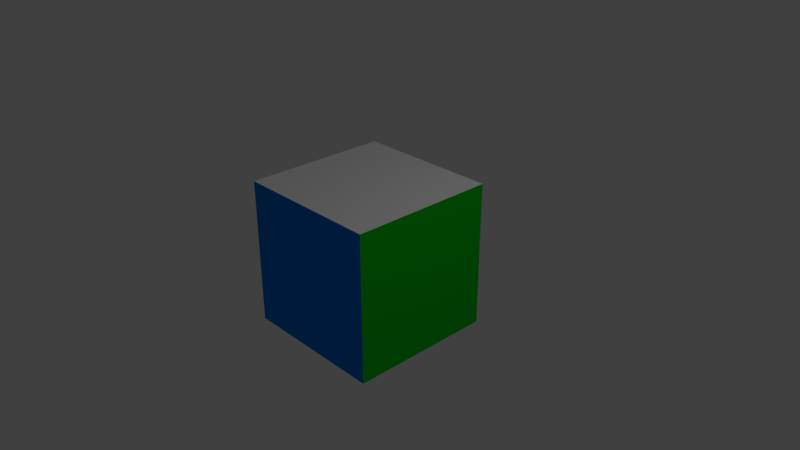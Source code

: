 # Source: anchor.blend  (saved by Blender 2.78.0; exported with 4.5.12 LTS)
import bpy
from mathutils import Matrix  # noqa: F401  (used for matrix-valued properties, if any)

bpy.ops.wm.read_factory_settings(use_empty=True)
scene = bpy.context.scene
scene.name = 'Scene'

# ---- collections
col_collection_1 = bpy.data.collections.new('Collection 1'); scene.collection.children.link(col_collection_1)

# ---- materials (node trees are filled in below, after node groups)
mat_material = bpy.data.materials.new('Material')
mat_material.alpha_threshold = 0.0
mat_material.use_transparent_shadow = False
mat_material.diffuse_color = (1.0, 1.0, 1.0, 1.0)
mat_material.roughness = 0.5
mat_material.line_color = (0.0, 0.0, 0.0, 1.0)
mat_material_001 = bpy.data.materials.new('Material.001')
mat_material_001.alpha_threshold = 0.0
mat_material_001.use_transparent_shadow = False
mat_material_001.diffuse_color = (0.8, 0.0, 0.002609, 1.0)
mat_material_001.roughness = 0.5
mat_material_002 = bpy.data.materials.new('Material.002')
mat_material_002.alpha_threshold = 0.0
mat_material_002.use_transparent_shadow = False
mat_material_002.diffuse_color = (0.0, 0.2211, 0.8, 1.0)
mat_material_002.roughness = 0.5
mat_material_003 = bpy.data.materials.new('Material.003')
mat_material_003.alpha_threshold = 0.0
mat_material_003.use_transparent_shadow = False
mat_material_003.diffuse_color = (0.0, 0.6441, 0.01127, 1.0)
mat_material_003.roughness = 0.5
mat_material_004 = bpy.data.materials.new('Material.004')
mat_material_004.alpha_threshold = 0.0
mat_material_004.use_transparent_shadow = False
mat_material_004.diffuse_color = (1.0, 0.7406, 0.02218, 1.0)
mat_material_004.roughness = 0.5
mat_material_005 = bpy.data.materials.new('Material.005')
mat_material_005.alpha_threshold = 0.0
mat_material_005.use_transparent_shadow = False
mat_material_005.diffuse_color = (0.0, 0.0, 0.0, 1.0)
mat_material_005.roughness = 0.5

# ---- material node trees

# ---- world
world_world = bpy.data.worlds.new('World'); scene.world = world_world
world_world.color = (0.05088, 0.05088, 0.05088)
world_world.use_sun_shadow = False
world_world.sun_shadow_jitter_overblur = 0.0
world_world.cycles.sampling_method = 'MANUAL'

# ---- cameras
cam_camera = bpy.data.cameras.new('Camera')
cam_camera.clip_end = 100.0
cam_camera.lens = 35.0
cam_camera.sensor_width = 32.0
cam_camera.sensor_height = 18.0
cam_camera.ortho_scale = 7.314
cam_camera.dof.focus_distance = 0.0
cam_camera.dof.aperture_fstop = 128.0

# ---- lights
light_lamp = bpy.data.lights.new('Lamp', 'POINT')
light_lamp.transmission_factor = 0.0
light_lamp.cutoff_distance = 30.0
light_lamp.energy = 100.0
light_lamp.shadow_buffer_clip_start = 1.001
light_lamp.shadow_soft_size = 0.1
light_lamp.shadow_maximum_resolution = 0.006
light_lamp.use_absolute_resolution = True

# ---- meshes
me_cube = bpy.data.meshes.new('Cube')
me_cube.from_pydata([(1.0, 1.0, -1.0), (1.0, -1.0, -1.0), (-1.0, -1.0, -1.0), (-1.0, 1.0, -1.0), (1.0, 1.0, 1.0), (1.0, -1.0, 1.0), (-1.0, -1.0, 1.0), (-1.0, 1.0, 1.0)], [], [(0, 1, 2, 3), (4, 7, 6, 5), (0, 4, 5, 1), (1, 5, 6, 2), (2, 6, 7, 3), (4, 0, 3, 7)])
me_cube.polygons.foreach_set('material_index', [5, 0, 3, 2, 1, 4])
me_cube.materials.append(mat_material)
me_cube.materials.append(mat_material_001)
me_cube.materials.append(mat_material_002)
me_cube.materials.append(mat_material_003)
me_cube.materials.append(mat_material_004)
me_cube.materials.append(mat_material_005)
me_cube.use_remesh_preserve_volume = False
me_cube.use_remesh_preserve_attributes = False
me_cube.use_mirror_vertex_groups = False
me_cube.update()

# ---- objects
ob_cube = bpy.data.objects.new('Cube', me_cube)
ob_lamp = bpy.data.objects.new('Lamp', light_lamp)
ob_camera = bpy.data.objects.new('Camera', cam_camera)

# ---- transforms, parenting, visibility, modifiers, constraints
ob_cube.location = (0.0, 0.0, 0.0)
ob_cube.lock_rotations_4d = False
ob_cube.empty_display_type = 'ARROWS'
ob_cube.lineart.crease_threshold = 0.0
ob_lamp.location = (4.076, 1.005, 5.904)
ob_lamp.rotation_euler = (0.6503, 0.05522, 1.866)
ob_lamp.lock_rotations_4d = False
ob_lamp.empty_display_type = 'ARROWS'
ob_lamp.color = (0.0, 0.0, 0.0, 0.0)
ob_lamp.lineart.crease_threshold = 0.0
ob_camera.location = (7.481, -6.508, 5.344)
ob_camera.rotation_euler = (1.109, 0.0, 0.8149)
ob_camera.lock_rotations_4d = False
ob_camera.empty_display_type = 'ARROWS'
ob_camera.color = (0.0, 0.0, 0.0, 0.0)
ob_camera.display_type = 'WIRE'
ob_camera.lineart.crease_threshold = 0.0

# ---- collection membership
col_collection_1.objects.link(ob_cube)
col_collection_1.objects.link(ob_lamp)
col_collection_1.objects.link(ob_camera)

# ---- scene / render settings (as saved in the file)
scene.camera = ob_camera
scene.frame_start = 1; scene.frame_end = 250; scene.frame_set(1)
scene.render.engine = 'BLENDER_EEVEE_NEXT'
scene.render.resolution_percentage = 50
scene.render.dither_intensity = 0.0
scene.cycles.use_denoising = False
scene.cycles.samples = 128
scene.cycles.sampling_pattern = 'TABULATED_SOBOL'
scene.cycles.light_sampling_threshold = 0.0
scene.cycles.use_adaptive_sampling = False
scene.cycles.use_light_tree = False
scene.cycles.blur_glossy = 0.0
scene.cycles.sample_clamp_indirect = 0.0
scene.view_settings.view_transform = 'Standard'
bpy.context.view_layer.update()
